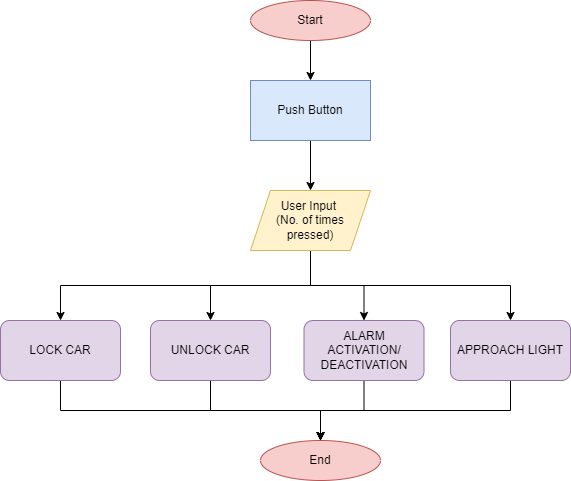

The diagram above was exported from draw.io. Its source (the exported page's mxGraphModel, read from the mxfile embedded in the PNG):
<mxGraphModel dx="782" dy="460" grid="1" gridSize="10" guides="1" tooltips="1" connect="1" arrows="1" fold="1" page="1" pageScale="1" pageWidth="827" pageHeight="1169" math="0" shadow="0">
  <root>
    <mxCell id="WIyWlLk6GJQsqaUBKTNV-0" />
    <mxCell id="WIyWlLk6GJQsqaUBKTNV-1" parent="WIyWlLk6GJQsqaUBKTNV-0" />
    <mxCell id="tknwrM7P5rFk5KqZtsDn-8" style="edgeStyle=orthogonalEdgeStyle;rounded=0;orthogonalLoop=1;jettySize=auto;html=1;exitX=0.5;exitY=1;exitDx=0;exitDy=0;entryX=0.5;entryY=0;entryDx=0;entryDy=0;" edge="1" parent="WIyWlLk6GJQsqaUBKTNV-1" source="tknwrM7P5rFk5KqZtsDn-0" target="tknwrM7P5rFk5KqZtsDn-1">
      <mxGeometry relative="1" as="geometry" />
    </mxCell>
    <mxCell id="tknwrM7P5rFk5KqZtsDn-0" value="Start" style="ellipse;whiteSpace=wrap;html=1;fillColor=#f8cecc;strokeColor=#b85450;" vertex="1" parent="WIyWlLk6GJQsqaUBKTNV-1">
      <mxGeometry x="300" width="120" height="40" as="geometry" />
    </mxCell>
    <mxCell id="tknwrM7P5rFk5KqZtsDn-9" style="edgeStyle=orthogonalEdgeStyle;rounded=0;orthogonalLoop=1;jettySize=auto;html=1;exitX=0.5;exitY=1;exitDx=0;exitDy=0;entryX=0.5;entryY=0;entryDx=0;entryDy=0;" edge="1" parent="WIyWlLk6GJQsqaUBKTNV-1" source="tknwrM7P5rFk5KqZtsDn-1" target="tknwrM7P5rFk5KqZtsDn-2">
      <mxGeometry relative="1" as="geometry" />
    </mxCell>
    <mxCell id="tknwrM7P5rFk5KqZtsDn-1" value="Push Button" style="rounded=0;whiteSpace=wrap;html=1;fillColor=#dae8fc;strokeColor=#6c8ebf;" vertex="1" parent="WIyWlLk6GJQsqaUBKTNV-1">
      <mxGeometry x="300" y="80" width="120" height="60" as="geometry" />
    </mxCell>
    <mxCell id="tknwrM7P5rFk5KqZtsDn-10" style="edgeStyle=orthogonalEdgeStyle;rounded=0;orthogonalLoop=1;jettySize=auto;html=1;exitX=0.5;exitY=1;exitDx=0;exitDy=0;entryX=0.5;entryY=0;entryDx=0;entryDy=0;" edge="1" parent="WIyWlLk6GJQsqaUBKTNV-1" source="tknwrM7P5rFk5KqZtsDn-2" target="tknwrM7P5rFk5KqZtsDn-3">
      <mxGeometry relative="1" as="geometry">
        <Array as="points">
          <mxPoint x="360" y="285" />
          <mxPoint x="110" y="285" />
        </Array>
      </mxGeometry>
    </mxCell>
    <mxCell id="tknwrM7P5rFk5KqZtsDn-11" style="edgeStyle=orthogonalEdgeStyle;rounded=0;orthogonalLoop=1;jettySize=auto;html=1;exitX=0.5;exitY=1;exitDx=0;exitDy=0;" edge="1" parent="WIyWlLk6GJQsqaUBKTNV-1" source="tknwrM7P5rFk5KqZtsDn-2" target="tknwrM7P5rFk5KqZtsDn-4">
      <mxGeometry relative="1" as="geometry" />
    </mxCell>
    <mxCell id="tknwrM7P5rFk5KqZtsDn-12" style="edgeStyle=orthogonalEdgeStyle;rounded=0;orthogonalLoop=1;jettySize=auto;html=1;exitX=0.5;exitY=1;exitDx=0;exitDy=0;entryX=0.5;entryY=0;entryDx=0;entryDy=0;" edge="1" parent="WIyWlLk6GJQsqaUBKTNV-1" source="tknwrM7P5rFk5KqZtsDn-2" target="tknwrM7P5rFk5KqZtsDn-6">
      <mxGeometry relative="1" as="geometry" />
    </mxCell>
    <mxCell id="tknwrM7P5rFk5KqZtsDn-13" style="edgeStyle=orthogonalEdgeStyle;rounded=0;orthogonalLoop=1;jettySize=auto;html=1;exitX=0.5;exitY=1;exitDx=0;exitDy=0;" edge="1" parent="WIyWlLk6GJQsqaUBKTNV-1" source="tknwrM7P5rFk5KqZtsDn-2" target="tknwrM7P5rFk5KqZtsDn-5">
      <mxGeometry relative="1" as="geometry" />
    </mxCell>
    <mxCell id="tknwrM7P5rFk5KqZtsDn-2" value="User Input&amp;nbsp;&lt;br&gt;(No. of times pressed)" style="shape=parallelogram;perimeter=parallelogramPerimeter;whiteSpace=wrap;html=1;fixedSize=1;fillColor=#fff2cc;strokeColor=#d6b656;" vertex="1" parent="WIyWlLk6GJQsqaUBKTNV-1">
      <mxGeometry x="300" y="190" width="120" height="60" as="geometry" />
    </mxCell>
    <mxCell id="tknwrM7P5rFk5KqZtsDn-18" style="edgeStyle=orthogonalEdgeStyle;rounded=0;orthogonalLoop=1;jettySize=auto;html=1;exitX=0.5;exitY=1;exitDx=0;exitDy=0;entryX=0.5;entryY=0;entryDx=0;entryDy=0;" edge="1" parent="WIyWlLk6GJQsqaUBKTNV-1" source="tknwrM7P5rFk5KqZtsDn-3" target="tknwrM7P5rFk5KqZtsDn-7">
      <mxGeometry relative="1" as="geometry" />
    </mxCell>
    <mxCell id="tknwrM7P5rFk5KqZtsDn-3" value="LOCK CAR" style="rounded=1;whiteSpace=wrap;html=1;fillColor=#e1d5e7;strokeColor=#9673a6;" vertex="1" parent="WIyWlLk6GJQsqaUBKTNV-1">
      <mxGeometry x="50" y="320" width="120" height="60" as="geometry" />
    </mxCell>
    <mxCell id="tknwrM7P5rFk5KqZtsDn-19" style="edgeStyle=orthogonalEdgeStyle;rounded=0;orthogonalLoop=1;jettySize=auto;html=1;exitX=0.5;exitY=1;exitDx=0;exitDy=0;" edge="1" parent="WIyWlLk6GJQsqaUBKTNV-1" source="tknwrM7P5rFk5KqZtsDn-4">
      <mxGeometry relative="1" as="geometry">
        <mxPoint x="370" y="440" as="targetPoint" />
      </mxGeometry>
    </mxCell>
    <mxCell id="tknwrM7P5rFk5KqZtsDn-4" value="UNLOCK CAR" style="rounded=1;whiteSpace=wrap;html=1;fillColor=#e1d5e7;strokeColor=#9673a6;" vertex="1" parent="WIyWlLk6GJQsqaUBKTNV-1">
      <mxGeometry x="200" y="320" width="120" height="60" as="geometry" />
    </mxCell>
    <mxCell id="tknwrM7P5rFk5KqZtsDn-20" style="edgeStyle=orthogonalEdgeStyle;rounded=0;orthogonalLoop=1;jettySize=auto;html=1;exitX=0.5;exitY=1;exitDx=0;exitDy=0;entryX=0.5;entryY=0;entryDx=0;entryDy=0;" edge="1" parent="WIyWlLk6GJQsqaUBKTNV-1" source="tknwrM7P5rFk5KqZtsDn-5" target="tknwrM7P5rFk5KqZtsDn-7">
      <mxGeometry relative="1" as="geometry" />
    </mxCell>
    <mxCell id="tknwrM7P5rFk5KqZtsDn-5" value="ALARM ACTIVATION/ DEACTIVATION" style="rounded=1;whiteSpace=wrap;html=1;fillColor=#e1d5e7;strokeColor=#9673a6;" vertex="1" parent="WIyWlLk6GJQsqaUBKTNV-1">
      <mxGeometry x="353.5" y="320" width="120" height="60" as="geometry" />
    </mxCell>
    <mxCell id="tknwrM7P5rFk5KqZtsDn-21" style="edgeStyle=orthogonalEdgeStyle;rounded=0;orthogonalLoop=1;jettySize=auto;html=1;exitX=0.5;exitY=1;exitDx=0;exitDy=0;" edge="1" parent="WIyWlLk6GJQsqaUBKTNV-1" source="tknwrM7P5rFk5KqZtsDn-6">
      <mxGeometry relative="1" as="geometry">
        <mxPoint x="370" y="440" as="targetPoint" />
      </mxGeometry>
    </mxCell>
    <mxCell id="tknwrM7P5rFk5KqZtsDn-6" value="APPROACH LIGHT" style="rounded=1;whiteSpace=wrap;html=1;fillColor=#e1d5e7;strokeColor=#9673a6;" vertex="1" parent="WIyWlLk6GJQsqaUBKTNV-1">
      <mxGeometry x="500" y="320" width="120" height="60" as="geometry" />
    </mxCell>
    <mxCell id="tknwrM7P5rFk5KqZtsDn-7" value="End" style="ellipse;whiteSpace=wrap;html=1;fillColor=#f8cecc;strokeColor=#b85450;" vertex="1" parent="WIyWlLk6GJQsqaUBKTNV-1">
      <mxGeometry x="310" y="440" width="120" height="40" as="geometry" />
    </mxCell>
  </root>
</mxGraphModel>